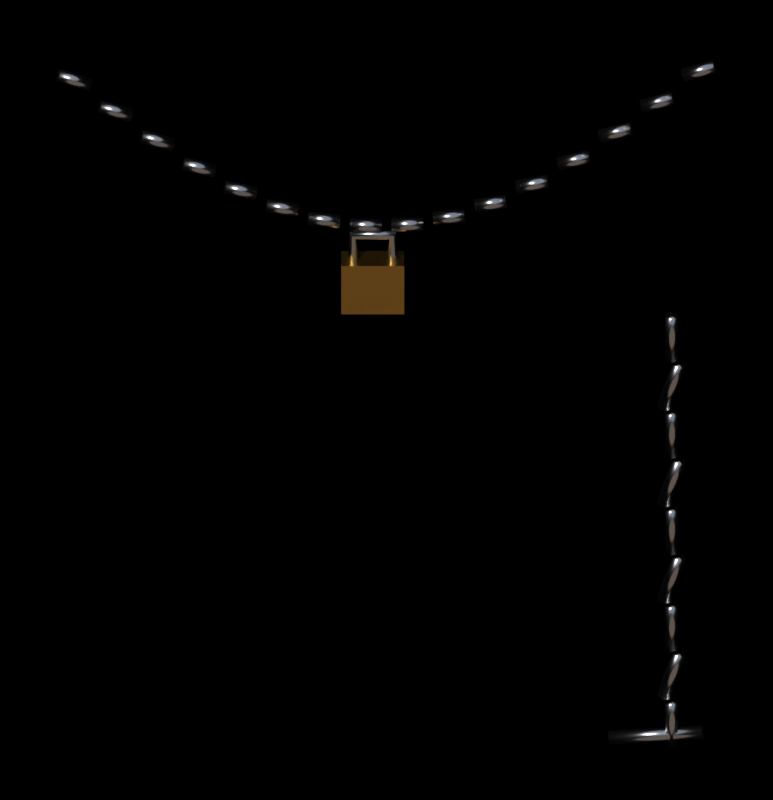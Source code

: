 # Source: gate_chain.blend  (saved by Blender 5.2.45; exported with 4.5.12 LTS)
import bpy
from mathutils import Matrix  # noqa: F401  (used for matrix-valued properties, if any)

bpy.ops.wm.read_factory_settings(use_empty=True)
scene = bpy.context.scene
scene.name = 'gate_chain'

# ---- collections
col_assembly = bpy.data.collections.new('Assembly'); scene.collection.children.link(col_assembly)
col_renderrig = bpy.data.collections.new('RenderRig'); scene.collection.children.link(col_renderrig)

# ---- materials (node trees are filled in below, after node groups)
mat_chrome = bpy.data.materials.new('chrome')
mat_brass = bpy.data.materials.new('brass')

# ---- material node trees
mat_chrome.use_nodes = True; mat_chrome.node_tree.nodes.clear()
_N = mat_chrome.node_tree.nodes; _L = mat_chrome.node_tree.links
n0 = _N.new('ShaderNodeOutputMaterial'); n0.name = 'Material Output'; n0.location = (0, 0)
n1 = _N.new('ShaderNodeBsdfPrincipled'); n1.name = 'Principled BSDF'; n1.location = (0, 0)
n1.inputs[1].default_value = 1.0
n1.inputs[2].default_value = 0.22
n1.inputs[10].default_value = 0.005
n2 = _N.new('ShaderNodeTexCoord'); n2.name = 'Texture Coordinate'; n2.location = (0, 0)
n3 = _N.new('ShaderNodeRGB'); n3.name = 'Color'; n3.location = (0, 0)
n3.outputs[0].default_value = (0.5225, 0.5225, 0.5542, 1.0)
n4 = _N.new('ShaderNodeTexNoise'); n4.name = 'Noise Texture'; n4.location = (0, 0)
n4.width = 160
n4.inputs[2].default_value = 6.0
n4.inputs[3].default_value = 4.0
n4.inputs[4].default_value = 0.6
n5 = _N.new('ShaderNodeMapRange'); n5.name = 'Map Range'; n5.location = (0, 0)
n5.inputs[1].default_value = 0.3
n5.inputs[2].default_value = 0.7
n5.inputs[3].default_value = 0.97
n5.inputs[4].default_value = 1.03
n6 = _N.new('ShaderNodeMix'); n6.name = 'Mix'; n6.location = (0, 0)
n6.data_type = 'RGBA'
n6.blend_type = 'MULTIPLY'
n6.inputs[0].default_value = 1.0
n7 = _N.new('ShaderNodeAttribute'); n7.name = 'Attribute'; n7.location = (0, 0)
n7.attribute_name = 'part_rand'
n8 = _N.new('ShaderNodeMapRange'); n8.name = 'Map Range.001'; n8.location = (0, 0)
n8.inputs[3].default_value = 0.92
n8.inputs[4].default_value = 1.08
n9 = _N.new('ShaderNodeMix'); n9.name = 'Mix.001'; n9.location = (0, 0)
n9.data_type = 'RGBA'
n9.blend_type = 'MULTIPLY'
n9.inputs[0].default_value = 1.0
_L.new(n1.outputs[0], n0.inputs[0])
_L.new(n2.outputs[3], n4.inputs[0])
_L.new(n4.outputs[0], n5.inputs[0])
_L.new(n3.outputs[0], n6.inputs[6])
_L.new(n5.outputs[0], n6.inputs[7])
_L.new(n7.outputs[2], n8.inputs[0])
_L.new(n6.outputs[2], n9.inputs[6])
_L.new(n8.outputs[0], n9.inputs[7])
_L.new(n9.outputs[2], n1.inputs[0])
n0.is_active_output = True
mat_brass.use_nodes = True; mat_brass.node_tree.nodes.clear()
_N = mat_brass.node_tree.nodes; _L = mat_brass.node_tree.links
n0 = _N.new('ShaderNodeOutputMaterial'); n0.name = 'Material Output'; n0.location = (0, 0)
n1 = _N.new('ShaderNodeBsdfPrincipled'); n1.name = 'Principled BSDF'; n1.location = (0, 0)
n1.inputs[1].default_value = 1.0
n1.inputs[2].default_value = 0.3
n1.inputs[10].default_value = 0.005
n2 = _N.new('ShaderNodeTexCoord'); n2.name = 'Texture Coordinate'; n2.location = (0, 0)
n3 = _N.new('ShaderNodeRGB'); n3.name = 'Color'; n3.location = (0, 0)
n3.outputs[0].default_value = (0.5225, 0.2957, 0.06372, 1.0)
n4 = _N.new('ShaderNodeTexNoise'); n4.name = 'Noise Texture'; n4.location = (0, 0)
n4.width = 160
n4.inputs[2].default_value = 6.0
n4.inputs[3].default_value = 4.0
n4.inputs[4].default_value = 0.6
n5 = _N.new('ShaderNodeMapRange'); n5.name = 'Map Range'; n5.location = (0, 0)
n5.inputs[1].default_value = 0.3
n5.inputs[2].default_value = 0.7
n5.inputs[3].default_value = 0.88
n5.inputs[4].default_value = 1.12
n6 = _N.new('ShaderNodeMix'); n6.name = 'Mix'; n6.location = (0, 0)
n6.data_type = 'RGBA'
n6.blend_type = 'MULTIPLY'
n6.inputs[0].default_value = 1.0
n7 = _N.new('ShaderNodeAttribute'); n7.name = 'Attribute'; n7.location = (0, 0)
n7.attribute_name = 'part_rand'
n8 = _N.new('ShaderNodeMapRange'); n8.name = 'Map Range.001'; n8.location = (0, 0)
n8.inputs[3].default_value = 0.92
n8.inputs[4].default_value = 1.08
n9 = _N.new('ShaderNodeMix'); n9.name = 'Mix.001'; n9.location = (0, 0)
n9.data_type = 'RGBA'
n9.blend_type = 'MULTIPLY'
n9.inputs[0].default_value = 1.0
_L.new(n1.outputs[0], n0.inputs[0])
_L.new(n2.outputs[3], n4.inputs[0])
_L.new(n4.outputs[0], n5.inputs[0])
_L.new(n3.outputs[0], n6.inputs[6])
_L.new(n5.outputs[0], n6.inputs[7])
_L.new(n7.outputs[2], n8.inputs[0])
_L.new(n6.outputs[2], n9.inputs[6])
_L.new(n8.outputs[0], n9.inputs[7])
_L.new(n9.outputs[2], n1.inputs[0])
n0.is_active_output = True

# ---- world
world_noworldlight = bpy.data.worlds.new('NoWorldLight'); scene.world = world_noworldlight
world_noworldlight.use_nodes = True; world_noworldlight.node_tree.nodes.clear()
_N = world_noworldlight.node_tree.nodes; _L = world_noworldlight.node_tree.links
n0 = _N.new('ShaderNodeBackground'); n0.name = 'Background'; n0.location = (-200, 100)
n0.inputs[0].default_value = (0.05, 0.05, 0.05, 1.0)
n0.inputs[1].default_value = 0.0
n1 = _N.new('ShaderNodeOutputWorld'); n1.name = 'World Output'; n1.location = (200, 100)
_L.new(n0.outputs[0], n1.inputs[0])
n1.is_active_output = True

# ---- cameras
cam_orthocamera = bpy.data.cameras.new('OrthoCamera')
cam_orthocamera.type = 'ORTHO'
cam_orthocamera.sensor_fit = 'HORIZONTAL'
cam_orthocamera.clip_end = 100.0
cam_orthocamera.ortho_scale = 0.9831

# ---- lights
light_keysun = bpy.data.lights.new('KeySun', 'SUN')
light_keysun.color = (1.0, 0.96, 0.9)
light_keysun.angle = 0.05236
light_keysun.energy = 3.2
light_skyfill = bpy.data.lights.new('SkyFill', 'SUN')
light_skyfill.color = (0.75, 0.85, 1.0)
light_skyfill.angle = 1.571
light_skyfill.energy = 0.8
light_groundbounce = bpy.data.lights.new('GroundBounce', 'SUN')
light_groundbounce.color = (1.0, 0.8, 0.65)
light_groundbounce.angle = 1.571
light_groundbounce.energy = 0.35

# ---- meshes
me_mainmesh = bpy.data.meshes.new('MainMesh')
me_mainmesh.from_pydata([(-0.3968, -0.02, 1.108), (-0.3984, -0.02779, 1.104), (-0.4016, -0.02779, 1.096), (-0.4032, -0.02, 1.092), (-0.4016, -0.01221, 1.096), (-0.3984, -0.01221, 1.104), (-0.3568, -0.02, 1.093), (-0.3584, -0.02779, 1.089), (-0.3616, -0.02779, 1.081), (-0.3632, -0.02, 1.077), (-0.3616, -0.01221, 1.081), (-0.3584, -0.01221, 1.089), (-0.3439, -0.02, 1.056), (-0.3454, -0.02779, 1.052), (-0.3486, -0.02779, 1.044), (-0.3501, -0.02, 1.04), (-0.3486, -0.01221, 1.044), (-0.3454, -0.01221, 1.052), (-0.3039, -0.02, 1.042), (-0.3054, -0.02779, 1.038), (-0.3086, -0.02779, 1.029), (-0.3101, -0.02, 1.025), (-0.3086, -0.01221, 1.029), (-0.3054, -0.01221, 1.038), (-0.2911, -0.02, 1.007), (-0.2925, -0.02779, 1.003), (-0.2955, -0.02779, 0.994), (-0.2969, -0.02, 0.9898), (-0.2955, -0.01221, 0.994), (-0.2925, -0.01221, 1.003), (-0.2511, -0.02, 0.9931), (-0.2525, -0.02779, 0.9889), (-0.2555, -0.02779, 0.9803), (-0.2569, -0.02, 0.9761), (-0.2555, -0.01221, 0.9803), (-0.2525, -0.01221, 0.9889), (-0.2384, -0.02, 0.9617), (-0.2397, -0.02779, 0.9574), (-0.2423, -0.02779, 0.9488), (-0.2436, -0.02, 0.9445), (-0.2423, -0.01221, 0.9488), (-0.2397, -0.01221, 0.9574), (-0.1984, -0.02, 0.9495), (-0.1997, -0.02779, 0.9452), (-0.2023, -0.02779, 0.9366), (-0.2036, -0.02, 0.9323), (-0.2023, -0.01221, 0.9366), (-0.1997, -0.01221, 0.9452), (-0.1858, -0.02, 0.9229), (-0.1869, -0.02779, 0.9186), (-0.1891, -0.02779, 0.9098), (-0.1902, -0.02, 0.9055), (-0.1891, -0.01221, 0.9098), (-0.1869, -0.01221, 0.9186), (-0.1458, -0.02, 0.9129), (-0.1469, -0.02779, 0.9086), (-0.1491, -0.02779, 0.8998), (-0.1502, -0.02, 0.8955), (-0.1491, -0.01221, 0.8998), (-0.1469, -0.01221, 0.9086), (-0.1333, -0.02, 0.8923), (-0.1342, -0.02779, 0.8879), (-0.1358, -0.02779, 0.8791), (-0.1367, -0.02, 0.8747), (-0.1358, -0.01221, 0.8791), (-0.1342, -0.01221, 0.8879), (-0.09334, -0.02, 0.8848), (-0.09417, -0.02779, 0.8804), (-0.09583, -0.02779, 0.8716), (-0.09666, -0.02, 0.8672), (-0.09583, -0.01221, 0.8716), (-0.09417, -0.01221, 0.8804), (-0.08097, -0.02, 0.8711), (-0.08149, -0.02779, 0.8667), (-0.08251, -0.02779, 0.8577), (-0.08303, -0.02, 0.8533), (-0.08251, -0.01221, 0.8577), (-0.08149, -0.01221, 0.8667), (-0.04097, -0.02, 0.8665), (-0.04149, -0.02779, 0.8621), (-0.04251, -0.02779, 0.8531), (-0.04303, -0.02, 0.8487), (-0.04251, -0.01221, 0.8531), (-0.04149, -0.01221, 0.8621), (-0.02864, -0.02, 0.8604), (-0.02882, -0.02779, 0.8559), (-0.02918, -0.02779, 0.8469), (-0.02936, -0.02, 0.8424), (-0.02918, -0.01221, 0.8469), (-0.02882, -0.01221, 0.8559), (0.01136, -0.02, 0.8588), (0.01118, -0.02779, 0.8543), (0.01082, -0.02779, 0.8453), (0.01064, -0.02, 0.8408), (0.01082, -0.01221, 0.8453), (0.01118, -0.01221, 0.8543), (0.02366, -0.02, 0.8604), (0.02383, -0.02779, 0.8559), (0.02417, -0.02779, 0.8469), (0.02434, -0.02, 0.8424), (0.02417, -0.01221, 0.8469), (0.02383, -0.01221, 0.8559), (0.06366, -0.02, 0.8619), (0.06383, -0.02779, 0.8574), (0.06417, -0.02779, 0.8484), (0.06434, -0.02, 0.8439), (0.06417, -0.01221, 0.8484), (0.06383, -0.01221, 0.8574), (0.07595, -0.02, 0.8711), (0.07647, -0.02779, 0.8667), (0.07753, -0.02779, 0.8577), (0.07805, -0.02, 0.8533), (0.07753, -0.01221, 0.8577), (0.07647, -0.01221, 0.8667), (0.1159, -0.02, 0.8758), (0.1165, -0.02779, 0.8714), (0.1175, -0.02779, 0.8624), (0.1181, -0.02, 0.858), (0.1175, -0.01221, 0.8624), (0.1165, -0.01221, 0.8714), (0.1283, -0.02, 0.8923), (0.1292, -0.02779, 0.8879), (0.1308, -0.02779, 0.8791), (0.1317, -0.02, 0.8747), (0.1308, -0.01221, 0.8791), (0.1292, -0.01221, 0.8879), (0.1683, -0.02, 0.8998), (0.1692, -0.02779, 0.8954), (0.1708, -0.02779, 0.8866), (0.1717, -0.02, 0.8822), (0.1708, -0.01221, 0.8866), (0.1692, -0.01221, 0.8954), (0.1808, -0.02, 0.9229), (0.1819, -0.02779, 0.9186), (0.1841, -0.02779, 0.9098), (0.1852, -0.02, 0.9055), (0.1841, -0.01221, 0.9098), (0.1819, -0.01221, 0.9186), (0.2208, -0.02, 0.933), (0.2219, -0.02779, 0.9287), (0.2241, -0.02779, 0.9199), (0.2252, -0.02, 0.9156), (0.2241, -0.01221, 0.9199), (0.2219, -0.01221, 0.9287), (0.2334, -0.02, 0.9617), (0.2347, -0.02779, 0.9574), (0.2373, -0.02779, 0.9488), (0.2386, -0.02, 0.9445), (0.2373, -0.01221, 0.9488), (0.2347, -0.01221, 0.9574), (0.2734, -0.02, 0.9738), (0.2747, -0.02779, 0.9695), (0.2773, -0.02779, 0.9609), (0.2786, -0.02, 0.9566), (0.2773, -0.01221, 0.9609), (0.2747, -0.01221, 0.9695), (0.2861, -0.02, 1.007), (0.2875, -0.02779, 1.003), (0.2905, -0.02779, 0.994), (0.2919, -0.02, 0.9898), (0.2905, -0.01221, 0.994), (0.2875, -0.01221, 1.003), (0.3261, -0.02, 1.021), (0.3275, -0.02779, 1.016), (0.3305, -0.02779, 1.008), (0.3319, -0.02, 1.003), (0.3305, -0.01221, 1.008), (0.3275, -0.01221, 1.016), (0.3389, -0.02, 1.056), (0.3404, -0.02779, 1.052), (0.3436, -0.02779, 1.044), (0.3451, -0.02, 1.04), (0.3436, -0.01221, 1.044), (0.3404, -0.01221, 1.052), (0.3789, -0.02, 1.071), (0.3804, -0.02779, 1.067), (0.3836, -0.02779, 1.058), (0.3851, -0.02, 1.054), (0.3836, -0.01221, 1.058), (0.3804, -0.01221, 1.067), (0.3918, -0.02, 1.108), (0.3934, -0.02779, 1.104), (0.3966, -0.02779, 1.096), (0.3982, -0.02, 1.092), (0.3966, -0.01221, 1.096), (0.3934, -0.01221, 1.104), (0.4318, -0.02, 1.123), (0.4334, -0.02779, 1.119), (0.4366, -0.02779, 1.111), (0.4382, -0.02, 1.107), (0.4366, -0.01221, 1.111), (0.4334, -0.01221, 1.119), (0.38, -0.029, 0.7), (0.3722, -0.0245, 0.7), (0.3722, -0.0155, 0.7), (0.38, -0.011, 0.7), (0.3878, -0.0155, 0.7), (0.3878, -0.0245, 0.7), (0.38, -0.029, 0.63), (0.3722, -0.0245, 0.63), (0.3722, -0.0155, 0.63), (0.38, -0.011, 0.63), (0.3878, -0.0155, 0.63), (0.3878, -0.0245, 0.63), (0.39, -0.029, 0.62), (0.3825, -0.0245, 0.6221), (0.3825, -0.0155, 0.6221), (0.39, -0.011, 0.62), (0.3975, -0.0155, 0.6179), (0.3975, -0.0245, 0.6179), (0.37, -0.029, 0.55), (0.3625, -0.0245, 0.5521), (0.3625, -0.0155, 0.5521), (0.37, -0.011, 0.55), (0.3775, -0.0155, 0.5479), (0.3775, -0.0245, 0.5479), (0.38, -0.029, 0.54), (0.3722, -0.0245, 0.54), (0.3722, -0.0155, 0.54), (0.38, -0.011, 0.54), (0.3878, -0.0155, 0.54), (0.3878, -0.0245, 0.54), (0.38, -0.029, 0.47), (0.3722, -0.0245, 0.47), (0.3722, -0.0155, 0.47), (0.38, -0.011, 0.47), (0.3878, -0.0155, 0.47), (0.3878, -0.0245, 0.47), (0.39, -0.029, 0.46), (0.3825, -0.0245, 0.4621), (0.3825, -0.0155, 0.4621), (0.39, -0.011, 0.46), (0.3975, -0.0155, 0.4579), (0.3975, -0.0245, 0.4579), (0.37, -0.029, 0.39), (0.3625, -0.0245, 0.3921), (0.3625, -0.0155, 0.3921), (0.37, -0.011, 0.39), (0.3775, -0.0155, 0.3879), (0.3775, -0.0245, 0.3879), (0.38, -0.029, 0.38), (0.3722, -0.0245, 0.38), (0.3722, -0.0155, 0.38), (0.38, -0.011, 0.38), (0.3878, -0.0155, 0.38), (0.3878, -0.0245, 0.38), (0.38, -0.029, 0.31), (0.3722, -0.0245, 0.31), (0.3722, -0.0155, 0.31), (0.38, -0.011, 0.31), (0.3878, -0.0155, 0.31), (0.3878, -0.0245, 0.31), (0.39, -0.029, 0.3), (0.3825, -0.0245, 0.3021), (0.3825, -0.0155, 0.3021), (0.39, -0.011, 0.3), (0.3975, -0.0155, 0.2979), (0.3975, -0.0245, 0.2979), (0.37, -0.029, 0.23), (0.3625, -0.0245, 0.2321), (0.3625, -0.0155, 0.2321), (0.37, -0.011, 0.23), (0.3775, -0.0155, 0.2279), (0.3775, -0.0245, 0.2279), (0.38, -0.029, 0.22), (0.3722, -0.0245, 0.22), (0.3722, -0.0155, 0.22), (0.38, -0.011, 0.22), (0.3878, -0.0155, 0.22), (0.3878, -0.0245, 0.22), (0.38, -0.029, 0.15), (0.3722, -0.0245, 0.15), (0.3722, -0.0155, 0.15), (0.38, -0.011, 0.15), (0.3878, -0.0155, 0.15), (0.3878, -0.0245, 0.15), (0.39, -0.029, 0.14), (0.3825, -0.0245, 0.1421), (0.3825, -0.0155, 0.1421), (0.39, -0.011, 0.14), (0.3975, -0.0155, 0.1379), (0.3975, -0.0245, 0.1379), (0.37, -0.029, 0.07), (0.3625, -0.0245, 0.07214), (0.3625, -0.0155, 0.07214), (0.37, -0.011, 0.07), (0.3775, -0.0155, 0.06786), (0.3775, -0.0245, 0.06786), (0.38, -0.029, 0.06), (0.3722, -0.0245, 0.06), (0.3722, -0.0155, 0.06), (0.38, -0.011, 0.06), (0.3878, -0.0155, 0.06), (0.3878, -0.0245, 0.06), (0.38, -0.029, -0.01), (0.3722, -0.0245, -0.01), (0.3722, -0.0155, -0.01), (0.38, -0.011, -0.01), (0.3878, -0.0155, -0.01), (0.3878, -0.0245, -0.01), (0.2993, -0.02, 0.008969), (0.2996, -0.02779, 0.004484), (0.3004, -0.02779, -0.004484), (0.3007, -0.02, -0.008969), (0.3004, -0.01221, -0.004484), (0.2996, -0.01221, 0.004484), (0.4193, -0.02, 0.01897), (0.4196, -0.02779, 0.01448), (0.4204, -0.02779, 0.005516), (0.4207, -0.02, 0.001031), (0.4204, -0.01221, 0.005516), (0.4196, -0.01221, 0.01448), (-0.04, -0.04, 0.72), (0.04, -0.04, 0.72), (0.04, -0.01, 0.72), (-0.04, -0.01, 0.72), (-0.04, -0.04, 0.8), (0.04, -0.04, 0.8), (0.04, -0.01, 0.8), (-0.04, -0.01, 0.8), (-0.025, -0.018, 0.8), (-0.02995, -0.02005, 0.8), (-0.032, -0.025, 0.8), (-0.02995, -0.02995, 0.8), (-0.025, -0.032, 0.8), (-0.02005, -0.02995, 0.8), (-0.018, -0.025, 0.8), (-0.02005, -0.02005, 0.8), (-0.025, -0.018, 0.84), (-0.02809, -0.02005, 0.8439), (-0.02937, -0.025, 0.8455), (-0.02809, -0.02995, 0.8439), (-0.025, -0.032, 0.84), (-0.02191, -0.02995, 0.8361), (-0.02063, -0.025, 0.8345), (-0.02191, -0.02005, 0.8361), (0.025, -0.018, 0.84), (0.02809, -0.02005, 0.8439), (0.02937, -0.025, 0.8455), (0.02809, -0.02995, 0.8439), (0.025, -0.032, 0.84), (0.02191, -0.02995, 0.8361), (0.02063, -0.025, 0.8345), (0.02191, -0.02005, 0.8361), (0.025, -0.018, 0.8), (0.02995, -0.02005, 0.8), (0.032, -0.025, 0.8), (0.02995, -0.02995, 0.8), (0.025, -0.032, 0.8), (0.02005, -0.02995, 0.8), (0.018, -0.025, 0.8), (0.02005, -0.02005, 0.8)], [], [(0, 1, 7, 6), (1, 2, 8, 7), (2, 3, 9, 8), (3, 4, 10, 9), (4, 5, 11, 10), (5, 0, 6, 11), (5, 4, 3, 2, 1, 0), (6, 7, 8, 9, 10, 11), (12, 13, 19, 18), (13, 14, 20, 19), (14, 15, 21, 20), (15, 16, 22, 21), (16, 17, 23, 22), (17, 12, 18, 23), (17, 16, 15, 14, 13, 12), (18, 19, 20, 21, 22, 23), (24, 25, 31, 30), (25, 26, 32, 31), (26, 27, 33, 32), (27, 28, 34, 33), (28, 29, 35, 34), (29, 24, 30, 35), (29, 28, 27, 26, 25, 24), (30, 31, 32, 33, 34, 35), (36, 37, 43, 42), (37, 38, 44, 43), (38, 39, 45, 44), (39, 40, 46, 45), (40, 41, 47, 46), (41, 36, 42, 47), (41, 40, 39, 38, 37, 36), (42, 43, 44, 45, 46, 47), (48, 49, 55, 54), (49, 50, 56, 55), (50, 51, 57, 56), (51, 52, 58, 57), (52, 53, 59, 58), (53, 48, 54, 59), (53, 52, 51, 50, 49, 48), (54, 55, 56, 57, 58, 59), (60, 61, 67, 66), (61, 62, 68, 67), (62, 63, 69, 68), (63, 64, 70, 69), (64, 65, 71, 70), (65, 60, 66, 71), (65, 64, 63, 62, 61, 60), (66, 67, 68, 69, 70, 71), (72, 73, 79, 78), (73, 74, 80, 79), (74, 75, 81, 80), (75, 76, 82, 81), (76, 77, 83, 82), (77, 72, 78, 83), (77, 76, 75, 74, 73, 72), (78, 79, 80, 81, 82, 83), (84, 85, 91, 90), (85, 86, 92, 91), (86, 87, 93, 92), (87, 88, 94, 93), (88, 89, 95, 94), (89, 84, 90, 95), (89, 88, 87, 86, 85, 84), (90, 91, 92, 93, 94, 95), (96, 97, 103, 102), (97, 98, 104, 103), (98, 99, 105, 104), (99, 100, 106, 105), (100, 101, 107, 106), (101, 96, 102, 107), (101, 100, 99, 98, 97, 96), (102, 103, 104, 105, 106, 107), (108, 109, 115, 114), (109, 110, 116, 115), (110, 111, 117, 116), (111, 112, 118, 117), (112, 113, 119, 118), (113, 108, 114, 119), (113, 112, 111, 110, 109, 108), (114, 115, 116, 117, 118, 119), (120, 121, 127, 126), (121, 122, 128, 127), (122, 123, 129, 128), (123, 124, 130, 129), (124, 125, 131, 130), (125, 120, 126, 131), (125, 124, 123, 122, 121, 120), (126, 127, 128, 129, 130, 131), (132, 133, 139, 138), (133, 134, 140, 139), (134, 135, 141, 140), (135, 136, 142, 141), (136, 137, 143, 142), (137, 132, 138, 143), (137, 136, 135, 134, 133, 132), (138, 139, 140, 141, 142, 143), (144, 145, 151, 150), (145, 146, 152, 151), (146, 147, 153, 152), (147, 148, 154, 153), (148, 149, 155, 154), (149, 144, 150, 155), (149, 148, 147, 146, 145, 144), (150, 151, 152, 153, 154, 155), (156, 157, 163, 162), (157, 158, 164, 163), (158, 159, 165, 164), (159, 160, 166, 165), (160, 161, 167, 166), (161, 156, 162, 167), (161, 160, 159, 158, 157, 156), (162, 163, 164, 165, 166, 167), (168, 169, 175, 174), (169, 170, 176, 175), (170, 171, 177, 176), (171, 172, 178, 177), (172, 173, 179, 178), (173, 168, 174, 179), (173, 172, 171, 170, 169, 168), (174, 175, 176, 177, 178, 179), (180, 181, 187, 186), (181, 182, 188, 187), (182, 183, 189, 188), (183, 184, 190, 189), (184, 185, 191, 190), (185, 180, 186, 191), (185, 184, 183, 182, 181, 180), (186, 187, 188, 189, 190, 191), (192, 193, 199, 198), (193, 194, 200, 199), (194, 195, 201, 200), (195, 196, 202, 201), (196, 197, 203, 202), (197, 192, 198, 203), (197, 196, 195, 194, 193, 192), (198, 199, 200, 201, 202, 203), (204, 205, 211, 210), (205, 206, 212, 211), (206, 207, 213, 212), (207, 208, 214, 213), (208, 209, 215, 214), (209, 204, 210, 215), (209, 208, 207, 206, 205, 204), (210, 211, 212, 213, 214, 215), (216, 217, 223, 222), (217, 218, 224, 223), (218, 219, 225, 224), (219, 220, 226, 225), (220, 221, 227, 226), (221, 216, 222, 227), (221, 220, 219, 218, 217, 216), (222, 223, 224, 225, 226, 227), (228, 229, 235, 234), (229, 230, 236, 235), (230, 231, 237, 236), (231, 232, 238, 237), (232, 233, 239, 238), (233, 228, 234, 239), (233, 232, 231, 230, 229, 228), (234, 235, 236, 237, 238, 239), (240, 241, 247, 246), (241, 242, 248, 247), (242, 243, 249, 248), (243, 244, 250, 249), (244, 245, 251, 250), (245, 240, 246, 251), (245, 244, 243, 242, 241, 240), (246, 247, 248, 249, 250, 251), (252, 253, 259, 258), (253, 254, 260, 259), (254, 255, 261, 260), (255, 256, 262, 261), (256, 257, 263, 262), (257, 252, 258, 263), (257, 256, 255, 254, 253, 252), (258, 259, 260, 261, 262, 263), (264, 265, 271, 270), (265, 266, 272, 271), (266, 267, 273, 272), (267, 268, 274, 273), (268, 269, 275, 274), (269, 264, 270, 275), (269, 268, 267, 266, 265, 264), (270, 271, 272, 273, 274, 275), (276, 277, 283, 282), (277, 278, 284, 283), (278, 279, 285, 284), (279, 280, 286, 285), (280, 281, 287, 286), (281, 276, 282, 287), (281, 280, 279, 278, 277, 276), (282, 283, 284, 285, 286, 287), (288, 289, 295, 294), (289, 290, 296, 295), (290, 291, 297, 296), (291, 292, 298, 297), (292, 293, 299, 298), (293, 288, 294, 299), (293, 292, 291, 290, 289, 288), (294, 295, 296, 297, 298, 299), (300, 301, 307, 306), (301, 302, 308, 307), (302, 303, 309, 308), (303, 304, 310, 309), (304, 305, 311, 310), (305, 300, 306, 311), (305, 304, 303, 302, 301, 300), (306, 307, 308, 309, 310, 311), (312, 315, 314, 313), (316, 317, 318, 319), (312, 313, 317, 316), (314, 315, 319, 318), (313, 314, 318, 317), (315, 312, 316, 319), (320, 321, 329, 328), (321, 322, 330, 329), (322, 323, 331, 330), (323, 324, 332, 331), (324, 325, 333, 332), (325, 326, 334, 333), (326, 327, 335, 334), (327, 320, 328, 335), (328, 329, 337, 336), (329, 330, 338, 337), (330, 331, 339, 338), (331, 332, 340, 339), (332, 333, 341, 340), (333, 334, 342, 341), (334, 335, 343, 342), (335, 328, 336, 343), (336, 337, 345, 344), (337, 338, 346, 345), (338, 339, 347, 346), (339, 340, 348, 347), (340, 341, 349, 348), (341, 342, 350, 349), (342, 343, 351, 350), (343, 336, 344, 351)])
me_mainmesh.polygons.foreach_set('use_smooth', [1, 1, 1, 1, 1, 1, 1, 1, 1, 1, 1, 1, 1, 1, 1, 1, 1, 1, 1, 1, 1, 1, 1, 1, 1, 1, 1, 1, 1, 1, 1, 1, 1, 1, 1, 1, 1, 1, 1, 1, 1, 1, 1, 1, 1, 1, 1, 1, 1, 1, 1, 1, 1, 1, 1, 1, 1, 1, 1, 1, 1, 1, 1, 1, 1, 1, 1, 1, 1, 1, 1, 1, 1, 1, 1, 1, 1, 1, 1, 1, 1, 1, 1, 1, 1, 1, 1, 1, 1, 1, 1, 1, 1, 1, 1, 1, 1, 1, 1, 1, 1, 1, 1, 1, 1, 1, 1, 1, 1, 1, 1, 1, 1, 1, 1, 1, 1, 1, 1, 1, 1, 1, 1, 1, 1, 1, 1, 1, 1, 1, 1, 1, 1, 1, 1, 1, 1, 1, 1, 1, 1, 1, 1, 1, 1, 1, 1, 1, 1, 1, 1, 1, 1, 1, 1, 1, 1, 1, 1, 1, 1, 1, 1, 1, 1, 1, 1, 1, 1, 1, 1, 1, 1, 1, 1, 1, 1, 1, 1, 1, 1, 1, 1, 1, 1, 1, 1, 1, 1, 1, 1, 1, 1, 1, 1, 1, 1, 1, 1, 1, 1, 1, 1, 1, 1, 1, 1, 1, 0, 0, 0, 0, 0, 0, 1, 1, 1, 1, 1, 1, 1, 1, 1, 1, 1, 1, 1, 1, 1, 1, 1, 1, 1, 1, 1, 1, 1, 1])
me_mainmesh.polygons.foreach_set('material_index', [0, 0, 0, 0, 0, 0, 0, 0, 0, 0, 0, 0, 0, 0, 0, 0, 0, 0, 0, 0, 0, 0, 0, 0, 0, 0, 0, 0, 0, 0, 0, 0, 0, 0, 0, 0, 0, 0, 0, 0, 0, 0, 0, 0, 0, 0, 0, 0, 0, 0, 0, 0, 0, 0, 0, 0, 0, 0, 0, 0, 0, 0, 0, 0, 0, 0, 0, 0, 0, 0, 0, 0, 0, 0, 0, 0, 0, 0, 0, 0, 0, 0, 0, 0, 0, 0, 0, 0, 0, 0, 0, 0, 0, 0, 0, 0, 0, 0, 0, 0, 0, 0, 0, 0, 0, 0, 0, 0, 0, 0, 0, 0, 0, 0, 0, 0, 0, 0, 0, 0, 0, 0, 0, 0, 0, 0, 0, 0, 0, 0, 0, 0, 0, 0, 0, 0, 0, 0, 0, 0, 0, 0, 0, 0, 0, 0, 0, 0, 0, 0, 0, 0, 0, 0, 0, 0, 0, 0, 0, 0, 0, 0, 0, 0, 0, 0, 0, 0, 0, 0, 0, 0, 0, 0, 0, 0, 0, 0, 0, 0, 0, 0, 0, 0, 0, 0, 0, 0, 0, 0, 0, 0, 0, 0, 0, 0, 0, 0, 0, 0, 0, 0, 0, 0, 0, 0, 0, 0, 1, 1, 1, 1, 1, 1, 0, 0, 0, 0, 0, 0, 0, 0, 0, 0, 0, 0, 0, 0, 0, 0, 0, 0, 0, 0, 0, 0, 0, 0])
me_mainmesh.materials.append(mat_chrome)
me_mainmesh.materials.append(mat_brass)
me_mainmesh.update()

# ---- objects
ob_main = bpy.data.objects.new('Main', me_mainmesh)
ob_keysun = bpy.data.objects.new('KeySun', light_keysun)
ob_skyfill = bpy.data.objects.new('SkyFill', light_skyfill)
ob_groundbounce = bpy.data.objects.new('GroundBounce', light_groundbounce)
ob_orthocamera = bpy.data.objects.new('OrthoCamera', cam_orthocamera)

# ---- transforms, parenting, visibility, modifiers, constraints
ob_main.location = (0.0, 0.0, 0.0)
ob_keysun.location = (0.0, 0.0, 0.0)
ob_keysun.rotation_euler = (0.6109, 2.598e-08, -0.6109)
ob_skyfill.location = (0.0, 0.0, 0.0)
ob_skyfill.rotation_euler = (0.3491, 9.749e-09, 0.3491)
ob_groundbounce.location = (0.0, 0.0, 0.0)
ob_groundbounce.rotation_euler = (2.007, -3.907e-09, 0.1745)
ob_orthocamera.location = (0.0175, -15.62, 13.65)
ob_orthocamera.rotation_euler = (0.8727, 0.0, 0.0)

# ---- collection membership
col_assembly.objects.link(ob_main)
col_renderrig.objects.link(ob_keysun)
col_renderrig.objects.link(ob_skyfill)
col_renderrig.objects.link(ob_groundbounce)
col_renderrig.objects.link(ob_orthocamera)

# ---- scene / render settings (as saved in the file)
scene.camera = ob_orthocamera
scene.frame_start = 1; scene.frame_end = 250; scene.frame_set(1)
scene.render.engine = 'CYCLES'
scene.render.resolution_x = 284
scene.render.resolution_y = 294
scene.render.film_transparent = True
scene.render.bake_bias = 0.0
scene.render.bake_samples = 0
scene.render.compositor_device = 'GPU'
scene.cycles.use_denoising = False
scene.cycles.samples = 192
scene.cycles.max_bounces = 6
scene.eevee.use_volume_custom_range = False
scene.eevee.fast_gi_thickness_near = 0.1
scene.eevee.fast_gi_thickness_far = 0.0
scene.eevee.ray_tracing_options.screen_trace_thickness = 0.1
scene.view_settings.view_transform = 'Standard'
bpy.context.view_layer.update()
